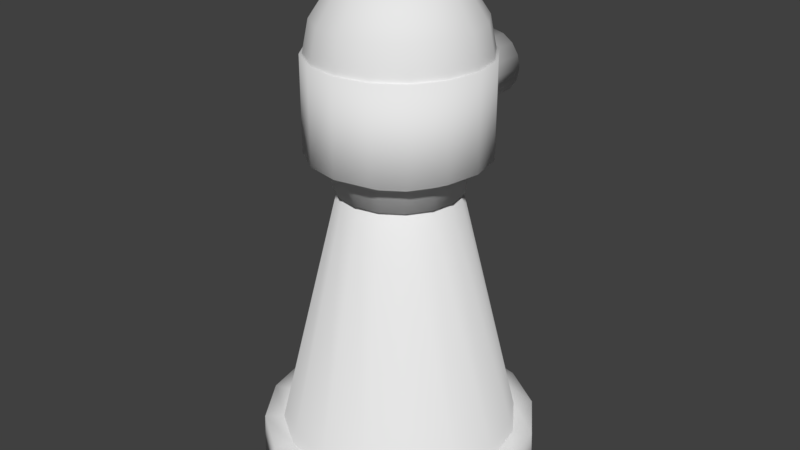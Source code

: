 # Source: Tower.blend  (saved by Blender 2.79.0; exported with 4.5.12 LTS)
import bpy
from mathutils import Matrix  # noqa: F401  (used for matrix-valued properties, if any)

bpy.ops.wm.read_factory_settings(use_empty=True)
scene = bpy.context.scene
scene.name = 'Scene'

# ---- collections
col_collection_1 = bpy.data.collections.new('Collection 1'); scene.collection.children.link(col_collection_1)

# ---- world
world_world = bpy.data.worlds.new('World'); scene.world = world_world
world_world.color = (0.05088, 0.05088, 0.05088)
world_world.use_sun_shadow = False
world_world.sun_shadow_jitter_overblur = 0.0
world_world.cycles.sampling_method = 'MANUAL'

# ---- meshes
me_towerbase = bpy.data.meshes.new('TowerBase')
me_towerbase.from_pydata([(0.0, 2.0, 0.0), (0.7654, 1.848, 0.0), (1.414, 1.414, 0.0), (1.848, 0.7654, 0.0), (2.0, -8.742e-08, 0.0), (1.848, -0.7654, 0.0), (1.414, -1.414, 0.0), (0.7654, -1.848, 0.0), (3.02e-07, -2.0, 0.0), (-0.7654, -1.848, 0.0), (-1.414, -1.414, 0.0), (-1.848, -0.7654, 0.0), (-2.0, 2.385e-08, 0.0), (-1.848, 0.7654, 0.0), (-1.414, 1.414, 0.0), (-0.7654, 1.848, 0.0), (-1.663e-09, 1.975, 0.7005), (0.7558, 1.825, 0.7005), (1.396, 1.396, 0.7005), (1.825, 0.7558, 0.7005), (1.975, -8.405e-08, 0.7005), (1.825, -0.7558, 0.7005), (1.396, -1.396, 0.7005), (0.7558, -1.825, 0.7005), (2.965e-07, -1.975, 0.7005), (-0.7558, -1.825, 0.7005), (-1.396, -1.396, 0.7005), (-1.825, -0.7558, 0.7005), (-1.975, 2.583e-08, 0.7005), (-1.825, 0.7558, 0.7005), (-1.396, 1.396, 0.7005), (-0.7558, 1.825, 0.7005), (0.0, 2.0, 0.0), (0.7654, 1.848, 0.0), (0.7558, 1.825, 0.7005), (1.414, 1.414, 0.0), (1.396, 1.396, 0.7005), (1.848, 0.7654, 0.0), (1.825, 0.7558, 0.7005), (2.0, -8.742e-08, 0.0), (1.975, -8.405e-08, 0.7005), (1.848, -0.7654, 0.0), (1.825, -0.7558, 0.7005), (1.414, -1.414, 0.0), (1.396, -1.396, 0.7005), (0.7654, -1.848, 0.0), (0.7558, -1.825, 0.7005), (3.02e-07, -2.0, 0.0), (2.965e-07, -1.975, 0.7005), (-0.7654, -1.848, 0.0), (-0.7558, -1.825, 0.7005), (-1.414, -1.414, 0.0), (-1.396, -1.396, 0.7005), (-1.848, -0.7654, 0.0), (-1.825, -0.7558, 0.7005), (-2.0, 2.385e-08, 0.0), (-1.975, 2.583e-08, 0.7005), (-1.848, 0.7654, 0.0), (-1.825, 0.7558, 0.7005), (-1.414, 1.414, 0.0), (-1.396, 1.396, 0.7005), (-0.7654, 1.848, 0.0), (-0.7558, 1.825, 0.7005), (-1.663e-09, 1.975, 0.7005), (5.304e-08, 2.321, 0.0115), (0.8882, 2.144, 0.0115), (0.8786, 2.121, 0.712), (1.641, 1.641, 0.0115), (1.623, 1.623, 0.712), (2.144, 0.8882, 0.0115), (2.121, 0.8786, 0.712), (2.321, -8.118e-08, 0.0115), (2.296, -7.786e-08, 0.712), (2.144, -0.8882, 0.0115), (2.121, -0.8786, 0.712), (1.641, -1.641, 0.0115), (1.623, -1.623, 0.712), (0.8882, -2.144, 0.0115), (0.8786, -2.121, 0.712), (3.363e-07, -2.321, 0.0115), (3.336e-07, -2.296, 0.712), (-0.8882, -2.144, 0.0115), (-0.8786, -2.121, 0.712), (-1.641, -1.641, 0.0115), (-1.623, -1.623, 0.712), (-2.144, -0.8882, 0.0115), (-2.121, -0.8786, 0.712), (-2.321, 4.881e-08, 0.0115), (-2.296, 5.057e-08, 0.712), (-2.144, 0.8882, 0.0115), (-2.121, 0.8786, 0.712), (-1.641, 1.641, 0.0115), (-1.623, 1.623, 0.712), (-0.8882, 2.144, 0.0115), (-0.8786, 2.121, 0.712), (5.091e-08, 2.296, 0.712), (3.993e-08, 0.9471, 5.003), (0.3624, 0.875, 5.003), (0.6697, 0.6697, 5.003), (0.875, 0.3624, 5.003), (0.9471, -2.934e-08, 5.003), (0.875, -0.3624, 5.003), (0.6697, -0.6697, 5.003), (0.3624, -0.875, 5.003), (1.829e-07, -0.9471, 5.003), (-0.3624, -0.875, 5.003), (-0.6697, -0.6697, 5.003), (-0.875, -0.3624, 5.003), (-0.9471, 2.335e-08, 5.003), (-0.875, 0.3624, 5.003), (-0.6697, 0.6697, 5.003), (-0.3624, 0.875, 5.003)], [], [(0, 1, 2, 3, 4, 5, 6, 7, 8, 9, 10, 11, 12, 13, 14, 15), (26, 27, 54, 52), (10, 9, 49, 51), (27, 28, 56, 54), (1, 0, 32, 33), (28, 29, 58, 56), (14, 13, 57, 59), (5, 4, 39, 41), (29, 30, 60, 58), (16, 17, 34, 63), (9, 8, 47, 49), (30, 31, 62, 60), (17, 18, 36, 34), (31, 16, 63, 62), (13, 12, 55, 57), (4, 3, 37, 39), (18, 19, 38, 36), (32, 61, 93, 64), (40, 42, 74, 72), (49, 47, 79, 81), (35, 33, 65, 67), (42, 44, 76, 74), (61, 59, 91, 93), (44, 46, 78, 76), (47, 45, 77, 79), (33, 32, 64, 65), (46, 48, 80, 78), (59, 57, 89, 91), (48, 50, 82, 80), (45, 43, 75, 77), (50, 52, 84, 82), (57, 55, 87, 89), (52, 54, 86, 84), (6, 5, 41, 43), (15, 14, 59, 61), (25, 26, 52, 50), (24, 25, 50, 48), (2, 1, 33, 35), (11, 10, 51, 53), (23, 24, 48, 46), (7, 6, 43, 45), (0, 15, 61, 32), (22, 23, 46, 44), (21, 22, 44, 42), (3, 2, 35, 37), (12, 11, 53, 55), (20, 21, 42, 40), (8, 7, 45, 47), (19, 20, 40, 38), (93, 94, 95, 64), (91, 92, 94, 93), (89, 90, 92, 91), (87, 88, 90, 89), (85, 86, 88, 87), (83, 84, 86, 85), (81, 82, 84, 83), (79, 80, 82, 81), (77, 78, 80, 79), (75, 76, 78, 77), (73, 74, 76, 75), (71, 72, 74, 73), (69, 70, 72, 71), (67, 68, 70, 69), (65, 66, 68, 67), (64, 95, 66, 65), (38, 40, 72, 70), (37, 35, 67, 69), (51, 49, 81, 83), (36, 38, 70, 68), (62, 63, 95, 94), (34, 36, 68, 66), (39, 37, 69, 71), (60, 62, 94, 92), (53, 51, 83, 85), (63, 34, 66, 95), (58, 60, 92, 90), (41, 39, 71, 73), (56, 58, 90, 88), (55, 53, 85, 87), (54, 56, 88, 86), (43, 41, 73, 75), (31, 111, 96, 16), (30, 110, 111, 31), (29, 109, 110, 30), (28, 108, 109, 29), (27, 107, 108, 28), (26, 106, 107, 27), (25, 105, 106, 26), (24, 104, 105, 25), (23, 103, 104, 24), (22, 102, 103, 23), (21, 101, 102, 22), (20, 100, 101, 21), (19, 99, 100, 20), (18, 98, 99, 19), (17, 97, 98, 18), (16, 96, 97, 17), (111, 110, 109, 108, 107, 106, 105, 104, 103, 102, 101, 100, 99, 98, 97, 96)])
me_towerbase.polygons.foreach_set('use_smooth', [True] * 98)
me_towerbase.use_remesh_preserve_volume = False
me_towerbase.use_remesh_preserve_attributes = False
me_towerbase.use_mirror_vertex_groups = False
me_towerbase.update()
me_towerhead = bpy.data.meshes.new('TowerHead')
me_towerhead.from_pydata([(3.556e-08, 1.046, 5.322), (0.4001, 0.966, 5.322), (0.7393, 0.7393, 5.322), (0.966, 0.4001, 5.322), (1.046, -3.504e-08, 5.322), (0.966, -0.4001, 5.322), (0.7393, -0.7393, 5.322), (0.4001, -0.966, 5.322), (1.934e-07, -1.046, 5.322), (-0.4001, -0.966, 5.322), (-0.7393, -0.7393, 5.322), (-0.966, -0.4001, 5.322), (-1.046, 2.313e-08, 5.322), (-0.966, 0.4001, 5.322), (-0.7393, 0.7393, 5.322), (-0.4001, 0.966, 5.322), (0.5624, 1.136, 5.368), (9.396e-08, 1.248, 5.368), (0.9352, 1.109, 5.674), (1.358, 0.5625, 5.549), (1.47, -3.914e-08, 5.549), (1.358, -0.5625, 5.549), (1.039, -1.039, 5.549), (0.5625, -1.358, 5.549), (2.427e-07, -1.47, 5.549), (-0.5625, -1.358, 5.549), (-1.039, -1.039, 5.549), (-1.358, -0.5625, 5.549), (-1.47, 4.776e-08, 5.549), (-1.358, 0.5625, 5.549), (-0.9352, 1.109, 5.674), (-0.5624, 1.136, 5.368), (0.5613, 1.355, 6.967), (4.244e-07, 1.467, 6.967), (0.9332, 1.107, 6.967), (1.355, 0.5612, 7.092), (1.466, -4.501e-08, 7.092), (1.355, -0.5612, 7.092), (1.037, -1.037, 7.092), (0.5612, -1.355, 7.092), (5.854e-07, -1.466, 7.092), (-0.5612, -1.355, 7.092), (-1.037, -1.037, 7.092), (-1.355, -0.5612, 7.092), (-1.466, 4.069e-08, 7.092), (-1.355, 0.5612, 7.092), (-0.9332, 1.107, 6.967), (-0.5613, 1.355, 6.967), (0.5625, 1.137, 5.243), (9.301e-08, 1.249, 5.243), (1.039, 1.039, 5.549), (-0.5625, 1.137, 5.243), (-1.039, 1.039, 5.549), (0.5612, 1.355, 7.092), (4.254e-07, 1.466, 7.092), (1.037, 1.037, 7.092), (-0.5612, 1.355, 7.092), (-1.037, 1.037, 7.092), (-0.5624, 0.5484, 5.672), (-0.5613, 0.5457, 6.966), (3.151e-07, 0.1899, 6.966), (-1.538e-08, 0.5003, 5.672), (0.5624, 0.5484, 5.672), (0.5613, 0.5457, 6.966), (0.9352, 0.6068, 5.672), (-0.9352, 0.6068, 5.672), (0.9332, 0.6048, 6.966), (-0.9332, 0.6048, 6.966), (3.692e-08, 1.039, 4.955), (0.3975, 0.9596, 4.955), (0.7345, 0.7345, 4.955), (0.9596, 0.3975, 4.955), (1.039, -3.411e-08, 4.955), (0.9596, -0.3975, 4.955), (0.7345, -0.7345, 4.955), (0.3975, -0.9596, 4.955), (1.938e-07, -1.039, 4.955), (-0.3975, -0.9596, 4.955), (-0.7345, -0.7345, 4.955), (-0.9596, -0.3975, 4.955), (-1.039, 2.368e-08, 4.955), (-0.9596, 0.3975, 4.955), (-0.7345, 0.7345, 4.955), (-0.3975, 0.9596, 4.955)], [], [(68, 0, 1, 69), (69, 1, 2, 70), (70, 2, 3, 71), (71, 3, 4, 72), (72, 4, 5, 73), (73, 5, 6, 74), (74, 6, 7, 75), (75, 7, 8, 76), (76, 8, 9, 77), (77, 9, 10, 78), (78, 10, 11, 79), (79, 11, 12, 80), (80, 12, 13, 81), (81, 13, 14, 82), (82, 14, 15, 83), (83, 15, 0, 68), (13, 12, 28, 29), (1, 0, 49, 48), (8, 7, 23, 24), (3, 2, 50, 19), (15, 14, 52, 51), (10, 9, 25, 26), (5, 4, 20, 21), (12, 11, 27, 28), (7, 6, 22, 23), (2, 1, 48, 50), (14, 13, 29, 52), (9, 8, 24, 25), (4, 3, 19, 20), (0, 15, 51, 49), (11, 10, 26, 27), (6, 5, 21, 22), (22, 21, 37, 38), (53, 54, 56, 57, 45, 44, 43, 42, 41, 40, 39, 38, 37, 36, 35, 55), (27, 26, 42, 43), (33, 32, 63, 60), (20, 19, 35, 36), (25, 24, 40, 41), (52, 29, 45, 57), (47, 33, 60, 59), (23, 22, 38, 39), (28, 27, 43, 44), (21, 20, 36, 37), (26, 25, 41, 42), (16, 17, 61, 62), (19, 50, 55, 35), (24, 23, 39, 40), (17, 31, 58, 61), (29, 28, 44, 45), (17, 16, 48, 49), (16, 18, 50, 48), (30, 31, 51, 52), (31, 17, 49, 51), (32, 33, 54, 53), (34, 32, 53, 55), (47, 46, 57, 56), (33, 47, 56, 54), (46, 30, 52, 57), (18, 34, 55, 50), (61, 58, 59, 60), (64, 62, 63, 66), (58, 65, 67, 59), (62, 61, 60, 63), (18, 16, 62, 64), (30, 46, 67, 65), (32, 34, 66, 63), (31, 30, 65, 58), (34, 18, 64, 66), (46, 47, 59, 67), (83, 68, 69, 70, 71, 72, 73, 74, 75, 76, 77, 78, 79, 80, 81, 82)])
me_towerhead.polygons.foreach_set('use_smooth', [True] * 70)
me_towerhead.use_remesh_preserve_volume = False
me_towerhead.use_remesh_preserve_attributes = False
me_towerhead.use_mirror_vertex_groups = False
me_towerhead.update()
me_cannon = bpy.data.meshes.new('Cannon')
me_cannon.from_pydata([(0.0, 2.0, -1.0), (-8.259e-08, 1.547, 6.565), (0.7654, 1.848, -1.0), (0.592, 1.429, 6.565), (1.414, 1.414, -1.0), (1.094, 1.094, 6.565), (1.848, 0.7654, -1.0), (1.429, 0.592, 6.565), (2.0, -8.742e-08, -1.0), (1.547, 3.293e-07, 6.565), (1.848, -0.7654, -1.0), (1.429, -0.592, 6.565), (1.414, -1.414, -1.0), (1.094, -1.094, 6.565), (0.7654, -1.848, -1.0), (0.592, -1.429, 6.565), (3.02e-07, -2.0, -1.0), (2.297e-07, -1.547, 6.565), (-0.7654, -1.848, -1.0), (-0.592, -1.429, 6.565), (-1.414, -1.414, -1.0), (-1.094, -1.094, 6.565), (-1.848, -0.7654, -1.0), (-1.429, -0.592, 6.565), (-2.0, 2.385e-08, -1.0), (-1.547, 4.13e-07, 6.565), (-1.848, 0.7654, -1.0), (-1.429, 0.592, 6.565), (-1.414, 1.414, -1.0), (-1.094, 1.094, 6.565), (-0.7654, 1.848, -1.0), (-0.592, 1.429, 6.565), (0.7654, 1.848, 6.565), (0.0, 2.0, 6.565), (1.414, 1.414, 6.565), (1.848, 0.7654, 6.565), (2.0, 3.327e-07, 6.565), (1.848, -0.7654, 6.565), (1.414, -1.414, 6.565), (0.7654, -1.848, 6.565), (3.02e-07, -2.0, 6.565), (-0.7654, -1.848, 6.565), (-1.414, -1.414, 6.565), (-1.848, -0.7654, 6.565), (-2.0, 4.44e-07, 6.565), (-1.848, 0.7654, 6.565), (-1.414, 1.414, 6.565), (-0.7654, 1.848, 6.565), (0.592, 1.429, -0.0265), (-9.406e-07, 1.547, -0.0265), (1.094, 1.094, -0.0265), (1.429, 0.592, -0.0265), (1.547, -1.684e-07, -0.0265), (1.429, -0.592, -0.0265), (1.094, -1.094, -0.0265), (0.592, -1.429, -0.0265), (-6.282e-07, -1.547, -0.0265), (-0.592, -1.429, -0.0265), (-1.094, -1.094, -0.0265), (-1.429, -0.592, -0.0265), (-1.547, -8.462e-08, -0.0265), (-1.429, 0.592, -0.0265), (-1.094, 1.094, -0.0265), (-0.592, 1.429, -0.0265)], [], [(0, 33, 32, 2), (2, 32, 34, 4), (4, 34, 35, 6), (6, 35, 36, 8), (8, 36, 37, 10), (10, 37, 38, 12), (12, 38, 39, 14), (14, 39, 40, 16), (16, 40, 41, 18), (18, 41, 42, 20), (20, 42, 43, 22), (22, 43, 44, 24), (24, 44, 45, 26), (26, 45, 46, 28), (29, 27, 61, 62), (28, 46, 47, 30), (30, 47, 33, 0), (0, 2, 4, 6, 8, 10, 12, 14, 16, 18, 20, 22, 24, 26, 28, 30), (1, 3, 32, 33), (3, 5, 34, 32), (5, 7, 35, 34), (7, 9, 36, 35), (9, 11, 37, 36), (11, 13, 38, 37), (13, 15, 39, 38), (15, 17, 40, 39), (17, 19, 41, 40), (19, 21, 42, 41), (21, 23, 43, 42), (23, 25, 44, 43), (25, 27, 45, 44), (27, 29, 46, 45), (29, 31, 47, 46), (31, 1, 33, 47), (48, 49, 63, 62, 61, 60, 59, 58, 57, 56, 55, 54, 53, 52, 51, 50), (15, 13, 54, 55), (31, 29, 62, 63), (17, 15, 55, 56), (3, 1, 49, 48), (1, 31, 63, 49), (19, 17, 56, 57), (5, 3, 48, 50), (21, 19, 57, 58), (7, 5, 50, 51), (23, 21, 58, 59), (9, 7, 51, 52), (25, 23, 59, 60), (11, 9, 52, 53), (27, 25, 60, 61), (13, 11, 53, 54)])
me_cannon.polygons.foreach_set('use_smooth', [True] * 50)
me_cannon.use_remesh_preserve_volume = False
me_cannon.use_remesh_preserve_attributes = False
me_cannon.use_mirror_vertex_groups = False
me_cannon.update()
me_towercap = bpy.data.meshes.new('TowerCap')
me_towercap.from_pydata([(0.0, 0.3827, 0.9239), (0.0, 0.7071, 0.7071), (0.0, 0.9239, 0.3827), (0.0, 1.0, -4.371e-08), (-5.778e-08, 1.149e-08, 1.0), (0.1464, 0.3536, 0.9239), (0.2706, 0.6533, 0.7071), (0.3536, 0.8536, 0.3827), (0.3827, 0.9239, -4.371e-08), (0.2706, 0.2706, 0.9239), (0.5, 0.5, 0.7071), (0.6533, 0.6533, 0.3827), (0.7071, 0.7071, -4.371e-08), (0.3536, 0.1464, 0.9239), (0.6533, 0.2706, 0.7071), (0.8536, 0.3536, 0.3827), (0.9239, 0.3827, -4.371e-08), (0.3827, 1.307e-07, 0.9239), (0.7071, 7.11e-08, 0.7071), (0.9239, 1.149e-08, 0.3827), (1.0, 1.149e-08, -4.371e-08), (0.3536, -0.1464, 0.9239), (0.6533, -0.2706, 0.7071), (0.8536, -0.3536, 0.3827), (0.9239, -0.3827, -4.371e-08), (0.2706, -0.2706, 0.9239), (0.5, -0.5, 0.7071), (0.6533, -0.6533, 0.3827), (0.7071, -0.7071, -4.371e-08), (0.1464, -0.3536, 0.9239), (0.2706, -0.6533, 0.7071), (0.3536, -0.8536, 0.3827), (0.3827, -0.9239, -4.371e-08), (-7.268e-08, -0.3827, 0.9239), (-2.664e-07, -0.7071, 0.7071), (-2.962e-07, -0.9239, 0.3827), (-3.26e-07, -1.0, -4.371e-08), (-0.1464, -0.3536, 0.9239), (-0.2706, -0.6533, 0.7071), (-0.3536, -0.8536, 0.3827), (-0.3827, -0.9239, -4.371e-08), (-0.2706, -0.2706, 0.9239), (-0.5, -0.5, 0.7071), (-0.6533, -0.6533, 0.3827), (-0.7071, -0.7071, -4.371e-08), (-0.3536, -0.1464, 0.9239), (-0.6533, -0.2706, 0.7071), (-0.8536, -0.3536, 0.3827), (-0.9239, -0.3827, -4.371e-08), (-0.3827, 2.499e-07, 0.9239), (-0.7071, 4.883e-07, 0.7071), (-0.9239, 5.181e-07, 0.3827), (-1.0, 6.075e-07, -4.371e-08), (-0.3536, 0.1464, 0.9239), (-0.6533, 0.2706, 0.7071), (-0.8536, 0.3536, 0.3827), (-0.9239, 0.3827, -4.371e-08), (-0.2706, 0.2706, 0.9239), (-0.5, 0.5, 0.7071), (-0.6533, 0.6533, 0.3827), (-0.7071, 0.7071, -4.371e-08), (-0.1464, 0.3536, 0.9239), (-0.2706, 0.6533, 0.7071), (-0.3536, 0.8536, 0.3827), (-0.3827, 0.9239, -4.371e-08)], [], [(2, 1, 6, 7), (0, 4, 5), (3, 2, 7, 8), (1, 0, 5, 6), (5, 4, 9), (8, 7, 11, 12), (6, 5, 9, 10), (7, 6, 10, 11), (12, 11, 15, 16), (10, 9, 13, 14), (11, 10, 14, 15), (9, 4, 13), (15, 14, 18, 19), (13, 4, 17), (16, 15, 19, 20), (14, 13, 17, 18), (19, 18, 22, 23), (17, 4, 21), (20, 19, 23, 24), (18, 17, 21, 22), (24, 23, 27, 28), (22, 21, 25, 26), (23, 22, 26, 27), (21, 4, 25), (28, 27, 31, 32), (26, 25, 29, 30), (27, 26, 30, 31), (25, 4, 29), (31, 30, 34, 35), (29, 4, 33), (32, 31, 35, 36), (30, 29, 33, 34), (35, 34, 38, 39), (33, 4, 37), (36, 35, 39, 40), (34, 33, 37, 38), (40, 39, 43, 44), (38, 37, 41, 42), (39, 38, 42, 43), (37, 4, 41), (42, 41, 45, 46), (43, 42, 46, 47), (41, 4, 45), (44, 43, 47, 48), (47, 46, 50, 51), (45, 4, 49), (48, 47, 51, 52), (46, 45, 49, 50), (49, 4, 53), (52, 51, 55, 56), (50, 49, 53, 54), (51, 50, 54, 55), (56, 55, 59, 60), (54, 53, 57, 58), (55, 54, 58, 59), (53, 4, 57), (59, 58, 62, 63), (57, 4, 61), (60, 59, 63, 64), (58, 57, 61, 62), (63, 62, 1, 2), (61, 4, 0), (64, 63, 2, 3), (62, 61, 0, 1)])
me_towercap.polygons.foreach_set('use_smooth', [True] * 64)
me_towercap.use_remesh_preserve_volume = False
me_towercap.use_remesh_preserve_attributes = False
me_towercap.use_mirror_vertex_groups = False
me_towercap.update()

# ---- objects
ob_towerbase = bpy.data.objects.new('TowerBase', me_towerbase)
ob_towerhead = bpy.data.objects.new('TowerHead', me_towerhead)
ob_cannon = bpy.data.objects.new('Cannon', me_cannon)
ob_towercap = bpy.data.objects.new('TowerCap', me_towercap)

# ---- transforms, parenting, visibility, modifiers, constraints
ob_towerbase.location = (0.0, 0.0, 0.0)
ob_towerbase.lineart.crease_threshold = 0.0
ob_towerhead.parent = ob_towerbase
ob_towerhead.location = (0.0, 0.0, 0.0)
ob_towerhead.lineart.crease_threshold = 0.0
ob_cannon.parent = ob_towerhead
ob_cannon.location = (0.0, 0.5324, 6.337)
ob_cannon.rotation_euler = (-1.571, -0.0, 0.0)
ob_cannon.scale = (0.2738, 0.2738, 0.2738)
ob_cannon.lineart.crease_threshold = 0.0
ob_towercap.parent = ob_towerhead
ob_towercap.location = (0.0, 0.0, 7.071)
ob_towercap.scale = (1.426, 1.426, 1.426)
ob_towercap.lineart.crease_threshold = 0.0

# ---- collection membership
col_collection_1.objects.link(ob_towerbase)
col_collection_1.objects.link(ob_towerhead)
col_collection_1.objects.link(ob_cannon)
col_collection_1.objects.link(ob_towercap)

# ---- scene / render settings (as saved in the file)
scene.frame_start = 1; scene.frame_end = 250; scene.frame_set(108)
scene.render.engine = 'BLENDER_EEVEE_NEXT'
scene.render.resolution_percentage = 50
scene.render.dither_intensity = 0.0
scene.cycles.use_denoising = False
scene.cycles.samples = 128
scene.cycles.sampling_pattern = 'TABULATED_SOBOL'
scene.cycles.use_adaptive_sampling = False
scene.cycles.use_light_tree = False
scene.cycles.blur_glossy = 0.0
scene.cycles.sample_clamp_indirect = 0.0
scene.view_settings.view_transform = 'Standard'
bpy.context.view_layer.update()

# ---- added for rendering (the .blend has no active camera and no usable light): camera, sun
cam_auto = bpy.data.cameras.new('AutoCamera')
cam_auto.lens = 50.0
cam_auto.sensor_width = 36.0
cam_auto.clip_end = 1000.0
ob_auto_camera = bpy.data.objects.new('AutoCamera', cam_auto)
scene.collection.objects.link(ob_auto_camera)
ob_auto_camera.location = (9.93845, -11.9216, 12.1994)
ob_auto_camera.rotation_euler = (1.09748, -7.21219e-08, 0.694738)
scene.camera = ob_auto_camera
light_auto_sun = bpy.data.lights.new('AutoSun', 'SUN')
light_auto_sun.energy = 3.0
light_auto_sun.angle = 0.0523599
ob_auto_sun = bpy.data.objects.new('AutoSun', light_auto_sun)
scene.collection.objects.link(ob_auto_sun)
ob_auto_sun.rotation_euler = (0.872665, 0.174533, 0.523599)
bpy.context.view_layer.update()
